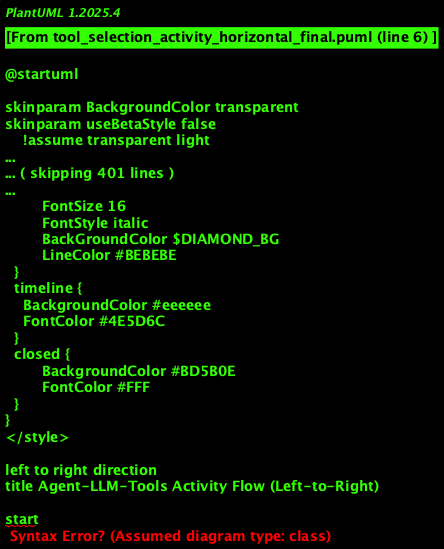

The diagram above was rendered by PlantUML. Its source (embedded in the PNG):
@startuml
!theme aws-orange
left to right direction
title Agent-LLM-Tools Activity Flow (Left-to-Right)

start

partition "User" {
  :Submit request;
}

partition "Agent Runtime (Planning)" {
  :Normalize request (parser or LLM);
  :Load tool registry and policies;
  :Retrieve context (history, memory, profile);
  :Draft plan with LLM\n(intent, steps, candidate tools);
  if (Any tool needed?) then (Yes)
    :Generate ToolCall\n(name + validated args);
  else (No)
    :Assemble final answer\n(no tool);
  endif
}

partition "Guards" {
  :Policy and permission checks;
}

partition "Agent Runtime (Execution)" {
  :Execute tool;
  :Capture observation\n(result, metadata, cost);
}

partition "User" {
  :Return result\n(cite observations, explain steps);
  stop
}

@enduml